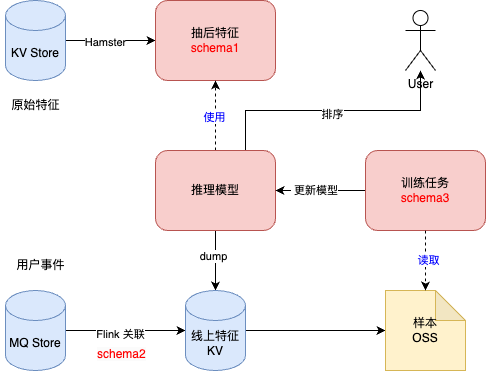

The diagram above was exported from draw.io. Its source (the exported page's mxGraphModel, read from the mxfile embedded in the PNG):
<mxGraphModel dx="1026" dy="651" grid="1" gridSize="10" guides="1" tooltips="1" connect="1" arrows="1" fold="1" page="1" pageScale="1" pageWidth="850" pageHeight="1100" math="0" shadow="0">
  <root>
    <mxCell id="0" />
    <mxCell id="1" parent="0" />
    <mxCell id="yvtifQjkQSGxJQIHdGsD-57" value="" style="edgeStyle=orthogonalEdgeStyle;rounded=0;orthogonalLoop=1;jettySize=auto;html=1;" parent="1" source="yvtifQjkQSGxJQIHdGsD-2" target="yvtifQjkQSGxJQIHdGsD-6" edge="1">
      <mxGeometry relative="1" as="geometry" />
    </mxCell>
    <mxCell id="yvtifQjkQSGxJQIHdGsD-59" value="Hamster" style="edgeLabel;html=1;align=center;verticalAlign=middle;resizable=0;points=[];" parent="yvtifQjkQSGxJQIHdGsD-57" vertex="1" connectable="0">
      <mxGeometry x="-0.1333" y="-1" relative="1" as="geometry">
        <mxPoint as="offset" />
      </mxGeometry>
    </mxCell>
    <mxCell id="yvtifQjkQSGxJQIHdGsD-2" value="KV Store" style="shape=cylinder3;whiteSpace=wrap;html=1;boundedLbl=1;backgroundOutline=1;size=15;fillColor=#dae8fc;strokeColor=#6c8ebf;" parent="1" vertex="1">
      <mxGeometry x="210" y="220" width="60" height="80" as="geometry" />
    </mxCell>
    <mxCell id="yvtifQjkQSGxJQIHdGsD-4" value="原始特征" style="text;html=1;align=center;verticalAlign=middle;resizable=0;points=[];autosize=1;strokeColor=none;fillColor=none;" parent="1" vertex="1">
      <mxGeometry x="205" y="310" width="70" height="30" as="geometry" />
    </mxCell>
    <mxCell id="yvtifQjkQSGxJQIHdGsD-6" value="抽后特征&lt;div&gt;&lt;font color=&quot;#ff0000&quot;&gt;schema1&lt;/font&gt;&lt;/div&gt;" style="rounded=1;whiteSpace=wrap;html=1;fillColor=#f8cecc;strokeColor=#b85450;" parent="1" vertex="1">
      <mxGeometry x="360" y="220" width="120" height="80" as="geometry" />
    </mxCell>
    <mxCell id="yvtifQjkQSGxJQIHdGsD-13" style="edgeStyle=orthogonalEdgeStyle;rounded=0;orthogonalLoop=1;jettySize=auto;html=1;exitX=0.5;exitY=0;exitDx=0;exitDy=0;entryX=0.5;entryY=1;entryDx=0;entryDy=0;dashed=1;" parent="1" source="yvtifQjkQSGxJQIHdGsD-12" target="yvtifQjkQSGxJQIHdGsD-6" edge="1">
      <mxGeometry relative="1" as="geometry" />
    </mxCell>
    <mxCell id="yvtifQjkQSGxJQIHdGsD-14" value="&lt;font color=&quot;#0000ff&quot;&gt;使用&lt;/font&gt;" style="edgeLabel;html=1;align=center;verticalAlign=middle;resizable=0;points=[];" parent="yvtifQjkQSGxJQIHdGsD-13" vertex="1" connectable="0">
      <mxGeometry x="-0.025" y="2" relative="1" as="geometry">
        <mxPoint as="offset" />
      </mxGeometry>
    </mxCell>
    <mxCell id="yvtifQjkQSGxJQIHdGsD-17" style="edgeStyle=orthogonalEdgeStyle;rounded=0;orthogonalLoop=1;jettySize=auto;html=1;exitX=0.5;exitY=1;exitDx=0;exitDy=0;entryX=0.5;entryY=0;entryDx=0;entryDy=0;" parent="1" source="yvtifQjkQSGxJQIHdGsD-12" edge="1">
      <mxGeometry relative="1" as="geometry">
        <mxPoint x="420" y="510" as="targetPoint" />
      </mxGeometry>
    </mxCell>
    <mxCell id="yvtifQjkQSGxJQIHdGsD-39" value="dump" style="edgeLabel;html=1;align=center;verticalAlign=middle;resizable=0;points=[];" parent="yvtifQjkQSGxJQIHdGsD-17" vertex="1" connectable="0">
      <mxGeometry x="-0.16" y="-3" relative="1" as="geometry">
        <mxPoint as="offset" />
      </mxGeometry>
    </mxCell>
    <mxCell id="yvtifQjkQSGxJQIHdGsD-38" style="edgeStyle=orthogonalEdgeStyle;rounded=0;orthogonalLoop=1;jettySize=auto;html=1;exitX=0.75;exitY=0;exitDx=0;exitDy=0;" parent="1" source="yvtifQjkQSGxJQIHdGsD-12" target="yvtifQjkQSGxJQIHdGsD-27" edge="1">
      <mxGeometry relative="1" as="geometry">
        <mxPoint x="590" y="300" as="targetPoint" />
      </mxGeometry>
    </mxCell>
    <mxCell id="yvtifQjkQSGxJQIHdGsD-44" value="排序" style="edgeLabel;html=1;align=center;verticalAlign=middle;resizable=0;points=[];" parent="yvtifQjkQSGxJQIHdGsD-38" vertex="1" connectable="0">
      <mxGeometry x="-0.0159" y="-2" relative="1" as="geometry">
        <mxPoint x="1" y="1" as="offset" />
      </mxGeometry>
    </mxCell>
    <mxCell id="yvtifQjkQSGxJQIHdGsD-12" value="推理模型" style="rounded=1;whiteSpace=wrap;html=1;fillColor=#f8cecc;strokeColor=#b85450;" parent="1" vertex="1">
      <mxGeometry x="360" y="370" width="120" height="80" as="geometry" />
    </mxCell>
    <mxCell id="yvtifQjkQSGxJQIHdGsD-27" value="User" style="shape=umlActor;verticalLabelPosition=bottom;verticalAlign=top;html=1;outlineConnect=0;" parent="1" vertex="1">
      <mxGeometry x="610" y="230" width="30" height="60" as="geometry" />
    </mxCell>
    <mxCell id="yvtifQjkQSGxJQIHdGsD-30" value="&lt;span style=&quot;color: rgb(255, 0, 0); font-family: Helvetica; font-size: 12px; font-style: normal; font-variant-ligatures: normal; font-variant-caps: normal; font-weight: 400; letter-spacing: normal; orphans: 2; text-align: center; text-indent: 0px; text-transform: none; widows: 2; word-spacing: 0px; -webkit-text-stroke-width: 0px; white-space: normal; background-color: rgb(251, 251, 251); text-decoration-thickness: initial; text-decoration-style: initial; text-decoration-color: initial; display: inline !important; float: none;&quot;&gt;schema2&lt;/span&gt;" style="text;whiteSpace=wrap;html=1;" parent="1" vertex="1">
      <mxGeometry x="300" y="560" width="80" height="40" as="geometry" />
    </mxCell>
    <mxCell id="yvtifQjkQSGxJQIHdGsD-37" value="" style="edgeStyle=orthogonalEdgeStyle;rounded=0;orthogonalLoop=1;jettySize=auto;html=1;" parent="1" source="yvtifQjkQSGxJQIHdGsD-32" target="yvtifQjkQSGxJQIHdGsD-12" edge="1">
      <mxGeometry relative="1" as="geometry" />
    </mxCell>
    <mxCell id="yvtifQjkQSGxJQIHdGsD-40" value="&amp;nbsp;更新模型" style="edgeLabel;html=1;align=center;verticalAlign=middle;resizable=0;points=[];" parent="yvtifQjkQSGxJQIHdGsD-37" vertex="1" connectable="0">
      <mxGeometry x="0.1556" y="-1" relative="1" as="geometry">
        <mxPoint as="offset" />
      </mxGeometry>
    </mxCell>
    <mxCell id="yvtifQjkQSGxJQIHdGsD-32" value="训练任务&lt;div&gt;&lt;span style=&quot;color: rgb(255, 0, 0);&quot;&gt;schema3&lt;/span&gt;&lt;br&gt;&lt;/div&gt;" style="rounded=1;whiteSpace=wrap;html=1;fillColor=#f8cecc;strokeColor=#b85450;" parent="1" vertex="1">
      <mxGeometry x="570" y="370" width="120" height="80" as="geometry" />
    </mxCell>
    <mxCell id="yvtifQjkQSGxJQIHdGsD-56" value="" style="edgeStyle=orthogonalEdgeStyle;rounded=0;orthogonalLoop=1;jettySize=auto;html=1;" parent="1" source="yvtifQjkQSGxJQIHdGsD-47" target="yvtifQjkQSGxJQIHdGsD-49" edge="1">
      <mxGeometry relative="1" as="geometry" />
    </mxCell>
    <mxCell id="yvtifQjkQSGxJQIHdGsD-60" value="Flink 关联" style="edgeLabel;html=1;align=center;verticalAlign=middle;resizable=0;points=[];" parent="yvtifQjkQSGxJQIHdGsD-56" vertex="1" connectable="0">
      <mxGeometry x="-0.1" y="-3" relative="1" as="geometry">
        <mxPoint as="offset" />
      </mxGeometry>
    </mxCell>
    <mxCell id="yvtifQjkQSGxJQIHdGsD-47" value="MQ Store" style="shape=cylinder3;whiteSpace=wrap;html=1;boundedLbl=1;backgroundOutline=1;size=15;fillColor=#dae8fc;strokeColor=#6c8ebf;" parent="1" vertex="1">
      <mxGeometry x="210" y="510" width="60" height="80" as="geometry" />
    </mxCell>
    <mxCell id="yvtifQjkQSGxJQIHdGsD-48" value="用户事件" style="text;html=1;align=center;verticalAlign=middle;resizable=0;points=[];autosize=1;strokeColor=none;fillColor=none;" parent="1" vertex="1">
      <mxGeometry x="210" y="470" width="70" height="30" as="geometry" />
    </mxCell>
    <mxCell id="yvtifQjkQSGxJQIHdGsD-52" value="" style="edgeStyle=orthogonalEdgeStyle;rounded=0;orthogonalLoop=1;jettySize=auto;html=1;" parent="1" source="yvtifQjkQSGxJQIHdGsD-49" target="yvtifQjkQSGxJQIHdGsD-51" edge="1">
      <mxGeometry relative="1" as="geometry" />
    </mxCell>
    <mxCell id="yvtifQjkQSGxJQIHdGsD-49" value="线上特征KV" style="shape=cylinder3;whiteSpace=wrap;html=1;boundedLbl=1;backgroundOutline=1;size=15;fillColor=#dae8fc;strokeColor=#6c8ebf;" parent="1" vertex="1">
      <mxGeometry x="390" y="510" width="60" height="80" as="geometry" />
    </mxCell>
    <mxCell id="yvtifQjkQSGxJQIHdGsD-51" value="样本&lt;div&gt;OSS&lt;/div&gt;" style="shape=note;whiteSpace=wrap;html=1;backgroundOutline=1;darkOpacity=0.05;fillColor=#fff2cc;strokeColor=#d6b656;" parent="1" vertex="1">
      <mxGeometry x="590" y="510" width="80" height="80" as="geometry" />
    </mxCell>
    <mxCell id="yvtifQjkQSGxJQIHdGsD-53" style="edgeStyle=orthogonalEdgeStyle;rounded=0;orthogonalLoop=1;jettySize=auto;html=1;exitX=0.5;exitY=1;exitDx=0;exitDy=0;entryX=0.5;entryY=0;entryDx=0;entryDy=0;dashed=1;entryPerimeter=0;" parent="1" source="yvtifQjkQSGxJQIHdGsD-32" target="yvtifQjkQSGxJQIHdGsD-51" edge="1">
      <mxGeometry relative="1" as="geometry">
        <mxPoint x="430" y="380" as="sourcePoint" />
        <mxPoint x="430" y="310" as="targetPoint" />
      </mxGeometry>
    </mxCell>
    <mxCell id="yvtifQjkQSGxJQIHdGsD-54" value="&lt;font color=&quot;#0000ff&quot;&gt;读取&lt;/font&gt;" style="edgeLabel;html=1;align=center;verticalAlign=middle;resizable=0;points=[];" parent="yvtifQjkQSGxJQIHdGsD-53" vertex="1" connectable="0">
      <mxGeometry x="-0.025" y="2" relative="1" as="geometry">
        <mxPoint as="offset" />
      </mxGeometry>
    </mxCell>
  </root>
</mxGraphModel>